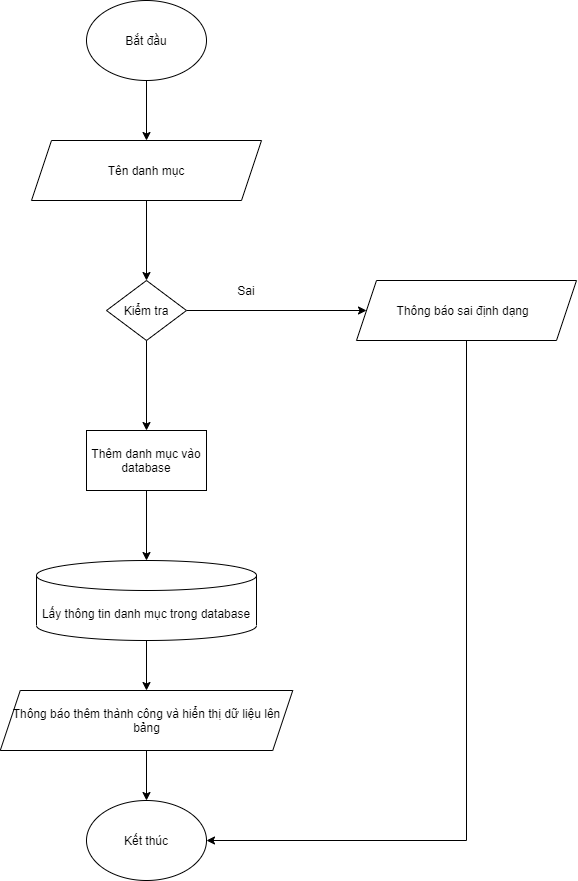

The diagram above was exported from draw.io. Its source (the exported page's mxGraphModel, read from the mxfile embedded in the PNG):
<mxGraphModel dx="1024" dy="632" grid="1" gridSize="10" guides="1" tooltips="1" connect="1" arrows="1" fold="1" page="1" pageScale="1" pageWidth="850" pageHeight="1100" math="0" shadow="0">
  <root>
    <mxCell id="0" />
    <mxCell id="1" parent="0" />
    <mxCell id="CLRFUlbdbKnmWURwb_WX-7" style="edgeStyle=orthogonalEdgeStyle;rounded=0;orthogonalLoop=1;jettySize=auto;html=1;exitX=0.5;exitY=1;exitDx=0;exitDy=0;entryX=0.5;entryY=0;entryDx=0;entryDy=0;" parent="1" source="CLRFUlbdbKnmWURwb_WX-1" target="CLRFUlbdbKnmWURwb_WX-2" edge="1">
      <mxGeometry relative="1" as="geometry" />
    </mxCell>
    <mxCell id="CLRFUlbdbKnmWURwb_WX-1" value="Bắt đầu" style="ellipse;whiteSpace=wrap;html=1;" parent="1" vertex="1">
      <mxGeometry x="340" width="120" height="80" as="geometry" />
    </mxCell>
    <mxCell id="CLRFUlbdbKnmWURwb_WX-8" style="edgeStyle=orthogonalEdgeStyle;rounded=0;orthogonalLoop=1;jettySize=auto;html=1;exitX=0.5;exitY=1;exitDx=0;exitDy=0;" parent="1" source="CLRFUlbdbKnmWURwb_WX-2" target="CLRFUlbdbKnmWURwb_WX-3" edge="1">
      <mxGeometry relative="1" as="geometry" />
    </mxCell>
    <mxCell id="CLRFUlbdbKnmWURwb_WX-2" value="Tên danh mục" style="shape=parallelogram;perimeter=parallelogramPerimeter;whiteSpace=wrap;html=1;fixedSize=1;" parent="1" vertex="1">
      <mxGeometry x="285" y="140" width="230" height="60" as="geometry" />
    </mxCell>
    <mxCell id="CLRFUlbdbKnmWURwb_WX-5" style="edgeStyle=orthogonalEdgeStyle;rounded=0;orthogonalLoop=1;jettySize=auto;html=1;exitX=1;exitY=0.5;exitDx=0;exitDy=0;entryX=0;entryY=0.5;entryDx=0;entryDy=0;" parent="1" source="CLRFUlbdbKnmWURwb_WX-3" target="CLRFUlbdbKnmWURwb_WX-4" edge="1">
      <mxGeometry relative="1" as="geometry" />
    </mxCell>
    <mxCell id="CLRFUlbdbKnmWURwb_WX-3" value="Kiểm tra" style="rhombus;whiteSpace=wrap;html=1;" parent="1" vertex="1">
      <mxGeometry x="360" y="280" width="80" height="60" as="geometry" />
    </mxCell>
    <mxCell id="CLRFUlbdbKnmWURwb_WX-22" style="edgeStyle=orthogonalEdgeStyle;rounded=0;orthogonalLoop=1;jettySize=auto;html=1;exitX=0.5;exitY=1;exitDx=0;exitDy=0;entryX=1;entryY=0.5;entryDx=0;entryDy=0;" parent="1" source="CLRFUlbdbKnmWURwb_WX-4" target="CLRFUlbdbKnmWURwb_WX-19" edge="1">
      <mxGeometry relative="1" as="geometry" />
    </mxCell>
    <mxCell id="CLRFUlbdbKnmWURwb_WX-4" value="Thông báo sai định dạng&amp;nbsp;&amp;nbsp;" style="shape=parallelogram;perimeter=parallelogramPerimeter;whiteSpace=wrap;html=1;fixedSize=1;" parent="1" vertex="1">
      <mxGeometry x="610" y="280" width="220" height="60" as="geometry" />
    </mxCell>
    <mxCell id="CLRFUlbdbKnmWURwb_WX-11" style="edgeStyle=orthogonalEdgeStyle;rounded=0;orthogonalLoop=1;jettySize=auto;html=1;exitX=0.5;exitY=1;exitDx=0;exitDy=0;entryX=0.5;entryY=0;entryDx=0;entryDy=0;" parent="1" edge="1">
      <mxGeometry relative="1" as="geometry">
        <mxPoint x="400" y="460" as="sourcePoint" />
      </mxGeometry>
    </mxCell>
    <mxCell id="CLRFUlbdbKnmWURwb_WX-13" style="edgeStyle=orthogonalEdgeStyle;rounded=0;orthogonalLoop=1;jettySize=auto;html=1;exitX=0;exitY=0.5;exitDx=0;exitDy=0;entryX=1;entryY=0.5;entryDx=0;entryDy=0;" parent="1" edge="1">
      <mxGeometry relative="1" as="geometry">
        <mxPoint x="360" y="530" as="sourcePoint" />
      </mxGeometry>
    </mxCell>
    <mxCell id="CLRFUlbdbKnmWURwb_WX-16" style="edgeStyle=orthogonalEdgeStyle;rounded=0;orthogonalLoop=1;jettySize=auto;html=1;exitX=0.5;exitY=1;exitDx=0;exitDy=0;" parent="1" edge="1">
      <mxGeometry relative="1" as="geometry">
        <mxPoint x="400" y="430" as="targetPoint" />
        <mxPoint x="400" y="340" as="sourcePoint" />
      </mxGeometry>
    </mxCell>
    <mxCell id="CLRFUlbdbKnmWURwb_WX-18" style="edgeStyle=orthogonalEdgeStyle;rounded=0;orthogonalLoop=1;jettySize=auto;html=1;exitX=0.5;exitY=1;exitDx=0;exitDy=0;exitPerimeter=0;entryX=0.5;entryY=0;entryDx=0;entryDy=0;" parent="1" source="CLRFUlbdbKnmWURwb_WX-15" target="CLRFUlbdbKnmWURwb_WX-17" edge="1">
      <mxGeometry relative="1" as="geometry" />
    </mxCell>
    <mxCell id="CLRFUlbdbKnmWURwb_WX-15" value="Lấy thông tin danh mục trong database" style="shape=cylinder3;whiteSpace=wrap;html=1;boundedLbl=1;backgroundOutline=1;size=15;" parent="1" vertex="1">
      <mxGeometry x="290" y="560" width="220" height="80" as="geometry" />
    </mxCell>
    <mxCell id="CLRFUlbdbKnmWURwb_WX-20" style="edgeStyle=orthogonalEdgeStyle;rounded=0;orthogonalLoop=1;jettySize=auto;html=1;exitX=0.5;exitY=1;exitDx=0;exitDy=0;" parent="1" source="CLRFUlbdbKnmWURwb_WX-17" target="CLRFUlbdbKnmWURwb_WX-19" edge="1">
      <mxGeometry relative="1" as="geometry" />
    </mxCell>
    <mxCell id="CLRFUlbdbKnmWURwb_WX-17" value="Thông báo thêm thành công và hiển thị dữ liệu lên bảng" style="shape=parallelogram;perimeter=parallelogramPerimeter;whiteSpace=wrap;html=1;fixedSize=1;" parent="1" vertex="1">
      <mxGeometry x="253.75" y="690" width="292.5" height="60" as="geometry" />
    </mxCell>
    <mxCell id="CLRFUlbdbKnmWURwb_WX-19" value="Kết thúc" style="ellipse;whiteSpace=wrap;html=1;" parent="1" vertex="1">
      <mxGeometry x="340" y="800" width="120" height="80" as="geometry" />
    </mxCell>
    <mxCell id="CLRFUlbdbKnmWURwb_WX-23" value="Sai" style="text;html=1;strokeColor=none;fillColor=none;align=center;verticalAlign=middle;whiteSpace=wrap;rounded=0;" parent="1" vertex="1">
      <mxGeometry x="480" y="280" width="40" height="20" as="geometry" />
    </mxCell>
    <mxCell id="u3LmX8agALWAB5N7Kpn8-2" style="edgeStyle=orthogonalEdgeStyle;rounded=0;orthogonalLoop=1;jettySize=auto;html=1;entryX=0.5;entryY=0;entryDx=0;entryDy=0;entryPerimeter=0;" parent="1" source="u3LmX8agALWAB5N7Kpn8-1" target="CLRFUlbdbKnmWURwb_WX-15" edge="1">
      <mxGeometry relative="1" as="geometry" />
    </mxCell>
    <mxCell id="u3LmX8agALWAB5N7Kpn8-1" value="Thêm danh mục vào database" style="rounded=0;whiteSpace=wrap;html=1;" parent="1" vertex="1">
      <mxGeometry x="340" y="430" width="120" height="60" as="geometry" />
    </mxCell>
  </root>
</mxGraphModel>